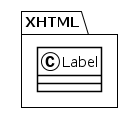

The diagram above was rendered by PlantUML. Its source (embedded in the PNG):
@startuml
!theme plain
package XHTML {
class Label {
}
}
@enduml